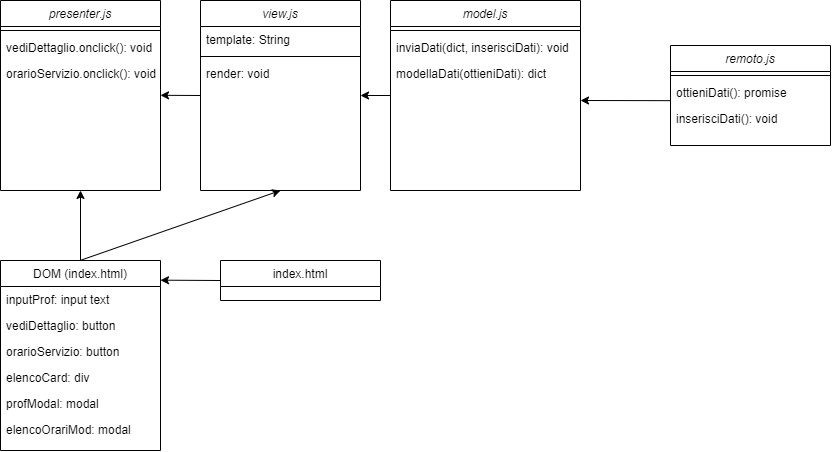

The diagram above was exported from draw.io. Its source (the exported page's mxGraphModel, read from the mxfile embedded in the PNG):
<mxGraphModel dx="2327" dy="796" grid="1" gridSize="10" guides="1" tooltips="1" connect="1" arrows="1" fold="1" page="1" pageScale="1" pageWidth="827" pageHeight="1169" math="0" shadow="0">
  <root>
    <mxCell id="WIyWlLk6GJQsqaUBKTNV-0" />
    <mxCell id="WIyWlLk6GJQsqaUBKTNV-1" parent="WIyWlLk6GJQsqaUBKTNV-0" />
    <mxCell id="zkfFHV4jXpPFQw0GAbJ--0" value="view.js" style="swimlane;fontStyle=2;align=center;verticalAlign=top;childLayout=stackLayout;horizontal=1;startSize=26;horizontalStack=0;resizeParent=1;resizeLast=0;collapsible=1;marginBottom=0;rounded=0;shadow=0;strokeWidth=1;" parent="WIyWlLk6GJQsqaUBKTNV-1" vertex="1">
      <mxGeometry x="30" y="330" width="160" height="190" as="geometry">
        <mxRectangle x="230" y="140" width="160" height="26" as="alternateBounds" />
      </mxGeometry>
    </mxCell>
    <mxCell id="zkfFHV4jXpPFQw0GAbJ--3" value="template: String" style="text;align=left;verticalAlign=top;spacingLeft=4;spacingRight=4;overflow=hidden;rotatable=0;points=[[0,0.5],[1,0.5]];portConstraint=eastwest;rounded=0;shadow=0;html=0;" parent="zkfFHV4jXpPFQw0GAbJ--0" vertex="1">
      <mxGeometry y="26" width="160" height="26" as="geometry" />
    </mxCell>
    <mxCell id="zkfFHV4jXpPFQw0GAbJ--4" value="" style="line;html=1;strokeWidth=1;align=left;verticalAlign=middle;spacingTop=-1;spacingLeft=3;spacingRight=3;rotatable=0;labelPosition=right;points=[];portConstraint=eastwest;" parent="zkfFHV4jXpPFQw0GAbJ--0" vertex="1">
      <mxGeometry y="52" width="160" height="8" as="geometry" />
    </mxCell>
    <mxCell id="zkfFHV4jXpPFQw0GAbJ--5" value="render: void" style="text;align=left;verticalAlign=top;spacingLeft=4;spacingRight=4;overflow=hidden;rotatable=0;points=[[0,0.5],[1,0.5]];portConstraint=eastwest;" parent="zkfFHV4jXpPFQw0GAbJ--0" vertex="1">
      <mxGeometry y="60" width="160" height="26" as="geometry" />
    </mxCell>
    <mxCell id="zkfFHV4jXpPFQw0GAbJ--17" value="DOM (index.html)" style="swimlane;fontStyle=0;align=center;verticalAlign=top;childLayout=stackLayout;horizontal=1;startSize=26;horizontalStack=0;resizeParent=1;resizeLast=0;collapsible=1;marginBottom=0;rounded=0;shadow=0;strokeWidth=1;" parent="WIyWlLk6GJQsqaUBKTNV-1" vertex="1">
      <mxGeometry x="-170" y="590" width="160" height="190" as="geometry">
        <mxRectangle x="550" y="140" width="160" height="26" as="alternateBounds" />
      </mxGeometry>
    </mxCell>
    <mxCell id="zkfFHV4jXpPFQw0GAbJ--18" value="inputProf: input text" style="text;align=left;verticalAlign=top;spacingLeft=4;spacingRight=4;overflow=hidden;rotatable=0;points=[[0,0.5],[1,0.5]];portConstraint=eastwest;" parent="zkfFHV4jXpPFQw0GAbJ--17" vertex="1">
      <mxGeometry y="26" width="160" height="26" as="geometry" />
    </mxCell>
    <mxCell id="zkfFHV4jXpPFQw0GAbJ--19" value="vediDettaglio: button" style="text;align=left;verticalAlign=top;spacingLeft=4;spacingRight=4;overflow=hidden;rotatable=0;points=[[0,0.5],[1,0.5]];portConstraint=eastwest;rounded=0;shadow=0;html=0;" parent="zkfFHV4jXpPFQw0GAbJ--17" vertex="1">
      <mxGeometry y="52" width="160" height="26" as="geometry" />
    </mxCell>
    <mxCell id="zkfFHV4jXpPFQw0GAbJ--20" value="orarioServizio: button" style="text;align=left;verticalAlign=top;spacingLeft=4;spacingRight=4;overflow=hidden;rotatable=0;points=[[0,0.5],[1,0.5]];portConstraint=eastwest;rounded=0;shadow=0;html=0;" parent="zkfFHV4jXpPFQw0GAbJ--17" vertex="1">
      <mxGeometry y="78" width="160" height="26" as="geometry" />
    </mxCell>
    <mxCell id="zkfFHV4jXpPFQw0GAbJ--21" value="elencoCard: div" style="text;align=left;verticalAlign=top;spacingLeft=4;spacingRight=4;overflow=hidden;rotatable=0;points=[[0,0.5],[1,0.5]];portConstraint=eastwest;rounded=0;shadow=0;html=0;" parent="zkfFHV4jXpPFQw0GAbJ--17" vertex="1">
      <mxGeometry y="104" width="160" height="26" as="geometry" />
    </mxCell>
    <mxCell id="4jDtCrZVUOPuUvD0MYgf-2" value="profModal: modal" style="text;align=left;verticalAlign=top;spacingLeft=4;spacingRight=4;overflow=hidden;rotatable=0;points=[[0,0.5],[1,0.5]];portConstraint=eastwest;rounded=0;shadow=0;html=0;" parent="zkfFHV4jXpPFQw0GAbJ--17" vertex="1">
      <mxGeometry y="130" width="160" height="26" as="geometry" />
    </mxCell>
    <mxCell id="4jDtCrZVUOPuUvD0MYgf-3" value="elencoOrariMod: modal" style="text;align=left;verticalAlign=top;spacingLeft=4;spacingRight=4;overflow=hidden;rotatable=0;points=[[0,0.5],[1,0.5]];portConstraint=eastwest;rounded=0;shadow=0;html=0;" parent="zkfFHV4jXpPFQw0GAbJ--17" vertex="1">
      <mxGeometry y="156" width="160" height="26" as="geometry" />
    </mxCell>
    <mxCell id="4jDtCrZVUOPuUvD0MYgf-15" value="model.js" style="swimlane;fontStyle=2;align=center;verticalAlign=top;childLayout=stackLayout;horizontal=1;startSize=26;horizontalStack=0;resizeParent=1;resizeLast=0;collapsible=1;marginBottom=0;rounded=0;shadow=0;strokeWidth=1;" parent="WIyWlLk6GJQsqaUBKTNV-1" vertex="1">
      <mxGeometry x="220" y="330" width="190" height="190" as="geometry">
        <mxRectangle x="230" y="140" width="160" height="26" as="alternateBounds" />
      </mxGeometry>
    </mxCell>
    <mxCell id="4jDtCrZVUOPuUvD0MYgf-17" value="" style="line;html=1;strokeWidth=1;align=left;verticalAlign=middle;spacingTop=-1;spacingLeft=3;spacingRight=3;rotatable=0;labelPosition=right;points=[];portConstraint=eastwest;" parent="4jDtCrZVUOPuUvD0MYgf-15" vertex="1">
      <mxGeometry y="26" width="190" height="8" as="geometry" />
    </mxCell>
    <mxCell id="4jDtCrZVUOPuUvD0MYgf-60" value="inviaDati(dict, inserisciDati): void" style="text;align=left;verticalAlign=top;spacingLeft=4;spacingRight=4;overflow=hidden;rotatable=0;points=[[0,0.5],[1,0.5]];portConstraint=eastwest;" parent="4jDtCrZVUOPuUvD0MYgf-15" vertex="1">
      <mxGeometry y="34" width="190" height="26" as="geometry" />
    </mxCell>
    <mxCell id="4jDtCrZVUOPuUvD0MYgf-59" value="modellaDati(ottieniDati): dict" style="text;align=left;verticalAlign=top;spacingLeft=4;spacingRight=4;overflow=hidden;rotatable=0;points=[[0,0.5],[1,0.5]];portConstraint=eastwest;" parent="4jDtCrZVUOPuUvD0MYgf-15" vertex="1">
      <mxGeometry y="60" width="190" height="26" as="geometry" />
    </mxCell>
    <mxCell id="4jDtCrZVUOPuUvD0MYgf-33" value="presenter.js" style="swimlane;fontStyle=2;align=center;verticalAlign=top;childLayout=stackLayout;horizontal=1;startSize=26;horizontalStack=0;resizeParent=1;resizeLast=0;collapsible=1;marginBottom=0;rounded=0;shadow=0;strokeWidth=1;" parent="WIyWlLk6GJQsqaUBKTNV-1" vertex="1">
      <mxGeometry x="-170" y="330" width="160" height="190" as="geometry">
        <mxRectangle x="230" y="140" width="160" height="26" as="alternateBounds" />
      </mxGeometry>
    </mxCell>
    <mxCell id="4jDtCrZVUOPuUvD0MYgf-35" value="" style="line;html=1;strokeWidth=1;align=left;verticalAlign=middle;spacingTop=-1;spacingLeft=3;spacingRight=3;rotatable=0;labelPosition=right;points=[];portConstraint=eastwest;" parent="4jDtCrZVUOPuUvD0MYgf-33" vertex="1">
      <mxGeometry y="26" width="160" height="8" as="geometry" />
    </mxCell>
    <mxCell id="4jDtCrZVUOPuUvD0MYgf-37" value="vediDettaglio.onclick(): void" style="text;align=left;verticalAlign=top;spacingLeft=4;spacingRight=4;overflow=hidden;rotatable=0;points=[[0,0.5],[1,0.5]];portConstraint=eastwest;rounded=0;shadow=0;html=0;" parent="4jDtCrZVUOPuUvD0MYgf-33" vertex="1">
      <mxGeometry y="34" width="160" height="26" as="geometry" />
    </mxCell>
    <mxCell id="4jDtCrZVUOPuUvD0MYgf-8" value="orarioServizio.onclick(): void" style="text;align=left;verticalAlign=top;spacingLeft=4;spacingRight=4;overflow=hidden;rotatable=0;points=[[0,0.5],[1,0.5]];portConstraint=eastwest;rounded=0;shadow=0;html=0;" parent="4jDtCrZVUOPuUvD0MYgf-33" vertex="1">
      <mxGeometry y="60" width="160" height="26" as="geometry" />
    </mxCell>
    <mxCell id="4jDtCrZVUOPuUvD0MYgf-51" value="remoto.js" style="swimlane;fontStyle=2;align=center;verticalAlign=top;childLayout=stackLayout;horizontal=1;startSize=26;horizontalStack=0;resizeParent=1;resizeLast=0;collapsible=1;marginBottom=0;rounded=0;shadow=0;strokeWidth=1;" parent="WIyWlLk6GJQsqaUBKTNV-1" vertex="1">
      <mxGeometry x="500" y="375" width="160" height="100" as="geometry">
        <mxRectangle x="230" y="140" width="160" height="26" as="alternateBounds" />
      </mxGeometry>
    </mxCell>
    <mxCell id="4jDtCrZVUOPuUvD0MYgf-53" value="" style="line;html=1;strokeWidth=1;align=left;verticalAlign=middle;spacingTop=-1;spacingLeft=3;spacingRight=3;rotatable=0;labelPosition=right;points=[];portConstraint=eastwest;" parent="4jDtCrZVUOPuUvD0MYgf-51" vertex="1">
      <mxGeometry y="26" width="160" height="8" as="geometry" />
    </mxCell>
    <mxCell id="4jDtCrZVUOPuUvD0MYgf-54" value="ottieniDati(): promise" style="text;align=left;verticalAlign=top;spacingLeft=4;spacingRight=4;overflow=hidden;rotatable=0;points=[[0,0.5],[1,0.5]];portConstraint=eastwest;" parent="4jDtCrZVUOPuUvD0MYgf-51" vertex="1">
      <mxGeometry y="34" width="160" height="26" as="geometry" />
    </mxCell>
    <mxCell id="4jDtCrZVUOPuUvD0MYgf-55" value="inserisciDati(): void" style="text;align=left;verticalAlign=top;spacingLeft=4;spacingRight=4;overflow=hidden;rotatable=0;points=[[0,0.5],[1,0.5]];portConstraint=eastwest;rounded=0;shadow=0;html=0;" parent="4jDtCrZVUOPuUvD0MYgf-51" vertex="1">
      <mxGeometry y="60" width="160" height="26" as="geometry" />
    </mxCell>
    <mxCell id="4jDtCrZVUOPuUvD0MYgf-57" value="" style="endArrow=classic;html=1;rounded=0;exitX=0.5;exitY=0;exitDx=0;exitDy=0;entryX=0.5;entryY=1;entryDx=0;entryDy=0;" parent="WIyWlLk6GJQsqaUBKTNV-1" source="zkfFHV4jXpPFQw0GAbJ--17" target="4jDtCrZVUOPuUvD0MYgf-33" edge="1">
      <mxGeometry width="50" height="50" relative="1" as="geometry">
        <mxPoint x="290" y="480" as="sourcePoint" />
        <mxPoint x="340" y="430" as="targetPoint" />
      </mxGeometry>
    </mxCell>
    <mxCell id="4jDtCrZVUOPuUvD0MYgf-58" value="" style="endArrow=classic;html=1;rounded=0;exitX=-0.003;exitY=-0.186;exitDx=0;exitDy=0;exitPerimeter=0;" parent="WIyWlLk6GJQsqaUBKTNV-1" source="4jDtCrZVUOPuUvD0MYgf-55" edge="1">
      <mxGeometry width="50" height="50" relative="1" as="geometry">
        <mxPoint x="320" y="480" as="sourcePoint" />
        <mxPoint x="410" y="430" as="targetPoint" />
      </mxGeometry>
    </mxCell>
    <mxCell id="4jDtCrZVUOPuUvD0MYgf-61" value="" style="endArrow=classic;html=1;rounded=0;entryX=1;entryY=0.5;entryDx=0;entryDy=0;exitX=0;exitY=0.5;exitDx=0;exitDy=0;" parent="WIyWlLk6GJQsqaUBKTNV-1" source="4jDtCrZVUOPuUvD0MYgf-15" target="zkfFHV4jXpPFQw0GAbJ--0" edge="1">
      <mxGeometry width="50" height="50" relative="1" as="geometry">
        <mxPoint x="280" y="520" as="sourcePoint" />
        <mxPoint x="330" y="470" as="targetPoint" />
      </mxGeometry>
    </mxCell>
    <mxCell id="4jDtCrZVUOPuUvD0MYgf-62" value="" style="endArrow=classic;html=1;rounded=0;entryX=1;entryY=0.5;entryDx=0;entryDy=0;exitX=0;exitY=0.5;exitDx=0;exitDy=0;" parent="WIyWlLk6GJQsqaUBKTNV-1" source="zkfFHV4jXpPFQw0GAbJ--0" edge="1">
      <mxGeometry width="50" height="50" relative="1" as="geometry">
        <mxPoint x="20" y="430" as="sourcePoint" />
        <mxPoint x="-10" y="424.81" as="targetPoint" />
      </mxGeometry>
    </mxCell>
    <mxCell id="4jDtCrZVUOPuUvD0MYgf-63" value="index.html" style="swimlane;fontStyle=0;align=center;verticalAlign=top;childLayout=stackLayout;horizontal=1;startSize=26;horizontalStack=0;resizeParent=1;resizeLast=0;collapsible=1;marginBottom=0;rounded=0;shadow=0;strokeWidth=1;" parent="WIyWlLk6GJQsqaUBKTNV-1" vertex="1">
      <mxGeometry x="50" y="590" width="160" height="40" as="geometry">
        <mxRectangle x="550" y="140" width="160" height="26" as="alternateBounds" />
      </mxGeometry>
    </mxCell>
    <mxCell id="4jDtCrZVUOPuUvD0MYgf-70" value="" style="endArrow=classic;html=1;rounded=0;entryX=1;entryY=0.5;entryDx=0;entryDy=0;exitX=0;exitY=0.5;exitDx=0;exitDy=0;" parent="WIyWlLk6GJQsqaUBKTNV-1" source="4jDtCrZVUOPuUvD0MYgf-63" edge="1">
      <mxGeometry width="50" height="50" relative="1" as="geometry">
        <mxPoint x="30" y="609.87" as="sourcePoint" />
        <mxPoint x="-10" y="609.6800000000001" as="targetPoint" />
      </mxGeometry>
    </mxCell>
    <mxCell id="6zHXNt0NlvQXknjsaUj8-0" value="" style="endArrow=classic;html=1;rounded=0;exitX=0.5;exitY=0;exitDx=0;exitDy=0;entryX=0.5;entryY=1;entryDx=0;entryDy=0;" edge="1" parent="WIyWlLk6GJQsqaUBKTNV-1" target="zkfFHV4jXpPFQw0GAbJ--0">
      <mxGeometry width="50" height="50" relative="1" as="geometry">
        <mxPoint x="-90.5" y="590" as="sourcePoint" />
        <mxPoint x="-90.5" y="520" as="targetPoint" />
      </mxGeometry>
    </mxCell>
  </root>
</mxGraphModel>